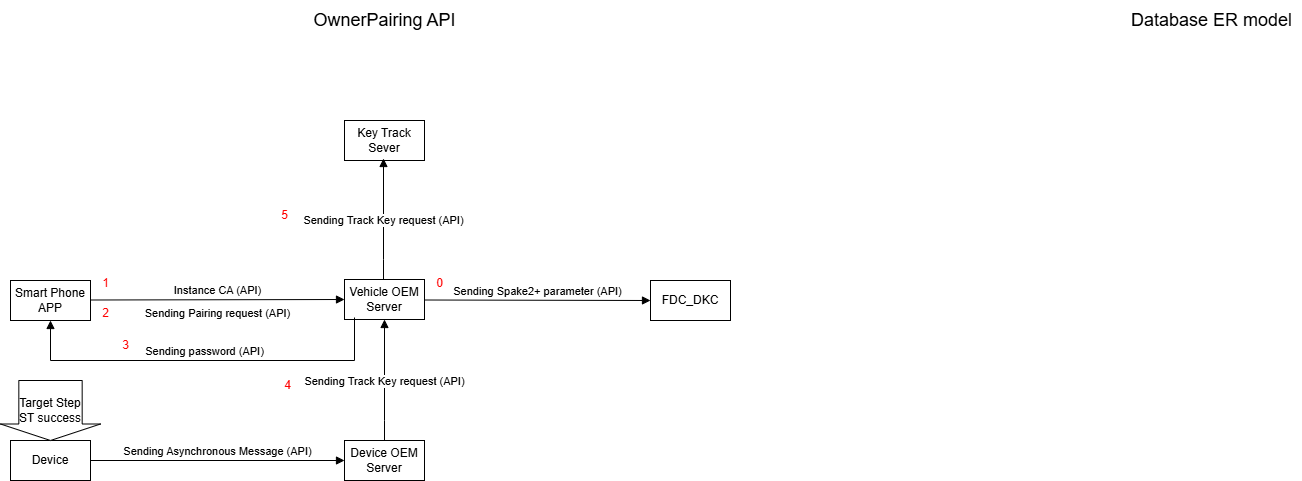

The diagram above was exported from draw.io. Its source (the exported page's mxGraphModel, read from the mxfile embedded in the PNG):
<mxGraphModel dx="1418" dy="786" grid="1" gridSize="10" guides="1" tooltips="1" connect="1" arrows="1" fold="1" page="1" pageScale="1" pageWidth="827" pageHeight="1169" math="0" shadow="0">
  <root>
    <mxCell id="0" />
    <mxCell id="1" parent="0" />
    <mxCell id="NB1qSsUPA7YusVbsp1ZE-1" value="&lt;font style=&quot;font-size: 18px;&quot;&gt;OwnerPairing API&lt;/font&gt;" style="text;html=1;align=center;verticalAlign=middle;resizable=0;points=[];autosize=1;strokeColor=none;fillColor=none;" vertex="1" parent="1">
      <mxGeometry x="329" width="170" height="40" as="geometry" />
    </mxCell>
    <mxCell id="NB1qSsUPA7YusVbsp1ZE-2" value="Vehicle OEM Server" style="rounded=0;whiteSpace=wrap;html=1;" vertex="1" parent="1">
      <mxGeometry x="374" y="279" width="80" height="40" as="geometry" />
    </mxCell>
    <mxCell id="NB1qSsUPA7YusVbsp1ZE-3" value="Smart Phone APP" style="rounded=0;whiteSpace=wrap;html=1;" vertex="1" parent="1">
      <mxGeometry x="40" y="280" width="80" height="40" as="geometry" />
    </mxCell>
    <mxCell id="NB1qSsUPA7YusVbsp1ZE-4" value="Device OEM Server" style="rounded=0;whiteSpace=wrap;html=1;" vertex="1" parent="1">
      <mxGeometry x="374" y="440" width="80" height="40" as="geometry" />
    </mxCell>
    <mxCell id="NB1qSsUPA7YusVbsp1ZE-5" value="Key Track Sever" style="rounded=0;whiteSpace=wrap;html=1;" vertex="1" parent="1">
      <mxGeometry x="374" y="120" width="80" height="40" as="geometry" />
    </mxCell>
    <mxCell id="NB1qSsUPA7YusVbsp1ZE-6" value="Device" style="rounded=0;whiteSpace=wrap;html=1;" vertex="1" parent="1">
      <mxGeometry x="40" y="440" width="80" height="40" as="geometry" />
    </mxCell>
    <mxCell id="NB1qSsUPA7YusVbsp1ZE-7" value="&lt;font style=&quot;font-size: 18px;&quot;&gt;Database ER model&lt;/font&gt;" style="text;html=1;align=center;verticalAlign=middle;resizable=0;points=[];autosize=1;strokeColor=none;fillColor=none;" vertex="1" parent="1">
      <mxGeometry x="1151" width="180" height="40" as="geometry" />
    </mxCell>
    <mxCell id="NB1qSsUPA7YusVbsp1ZE-8" value="FDC_DKC" style="rounded=0;whiteSpace=wrap;html=1;" vertex="1" parent="1">
      <mxGeometry x="680" y="280" width="80" height="40" as="geometry" />
    </mxCell>
    <mxCell id="NB1qSsUPA7YusVbsp1ZE-10" value="Sending Spake2+ parameter (API)" style="html=1;verticalAlign=bottom;endArrow=block;edgeStyle=elbowEdgeStyle;elbow=vertical;curved=0;rounded=0;entryX=0;entryY=0.5;entryDx=0;entryDy=0;" edge="1" parent="1" target="NB1qSsUPA7YusVbsp1ZE-8">
      <mxGeometry x="-0.0004" relative="1" as="geometry">
        <mxPoint x="454" y="299.5" as="sourcePoint" />
        <Array as="points" />
        <mxPoint x="628" y="299.5" as="targetPoint" />
        <mxPoint as="offset" />
      </mxGeometry>
    </mxCell>
    <mxCell id="NB1qSsUPA7YusVbsp1ZE-12" value="Sending Track Key request (API)" style="html=1;verticalAlign=bottom;endArrow=block;edgeStyle=elbowEdgeStyle;elbow=vertical;curved=0;rounded=0;entryX=0.5;entryY=1;entryDx=0;entryDy=0;" edge="1" parent="1" target="NB1qSsUPA7YusVbsp1ZE-2">
      <mxGeometry x="-0.1736" relative="1" as="geometry">
        <mxPoint x="414" y="440" as="sourcePoint" />
        <Array as="points">
          <mxPoint x="420" y="420" />
        </Array>
        <mxPoint x="414" y="350" as="targetPoint" />
        <mxPoint as="offset" />
      </mxGeometry>
    </mxCell>
    <mxCell id="NB1qSsUPA7YusVbsp1ZE-13" value="Instance CA (API)" style="html=1;verticalAlign=bottom;endArrow=block;edgeStyle=elbowEdgeStyle;elbow=vertical;curved=0;rounded=0;entryX=0;entryY=0.5;entryDx=0;entryDy=0;" edge="1" parent="1" target="NB1qSsUPA7YusVbsp1ZE-2">
      <mxGeometry x="-0.0004" relative="1" as="geometry">
        <mxPoint x="120" y="299.5" as="sourcePoint" />
        <Array as="points" />
        <mxPoint x="346" y="300" as="targetPoint" />
        <mxPoint as="offset" />
      </mxGeometry>
    </mxCell>
    <mxCell id="NB1qSsUPA7YusVbsp1ZE-14" value="Sending Asynchronous Message (API)" style="html=1;verticalAlign=bottom;endArrow=block;edgeStyle=elbowEdgeStyle;elbow=vertical;curved=0;rounded=0;entryX=0;entryY=0.5;entryDx=0;entryDy=0;" edge="1" parent="1">
      <mxGeometry x="-0.0004" relative="1" as="geometry">
        <mxPoint x="120" y="460" as="sourcePoint" />
        <Array as="points" />
        <mxPoint x="374" y="459.5" as="targetPoint" />
        <mxPoint as="offset" />
      </mxGeometry>
    </mxCell>
    <mxCell id="NB1qSsUPA7YusVbsp1ZE-15" value="Sending Track Key request (API)" style="html=1;verticalAlign=bottom;endArrow=block;edgeStyle=elbowEdgeStyle;elbow=vertical;curved=0;rounded=0;entryX=0.5;entryY=1;entryDx=0;entryDy=0;" edge="1" parent="1">
      <mxGeometry x="-0.1736" relative="1" as="geometry">
        <mxPoint x="413" y="279" as="sourcePoint" />
        <Array as="points">
          <mxPoint x="419" y="259" />
        </Array>
        <mxPoint x="413" y="158" as="targetPoint" />
        <mxPoint as="offset" />
      </mxGeometry>
    </mxCell>
    <mxCell id="NB1qSsUPA7YusVbsp1ZE-16" value="Target Step&lt;div&gt;ST success&lt;/div&gt;" style="shape=singleArrow;direction=south;whiteSpace=wrap;html=1;arrowWidth=0.6333333333333333;arrowSize=0.275;" vertex="1" parent="1">
      <mxGeometry x="30" y="380" width="100" height="60" as="geometry" />
    </mxCell>
    <mxCell id="NB1qSsUPA7YusVbsp1ZE-17" value="&lt;font style=&quot;color: rgb(255, 0, 0);&quot;&gt;0&lt;/font&gt;" style="text;html=1;align=center;verticalAlign=middle;resizable=0;points=[];autosize=1;strokeColor=none;fillColor=none;" vertex="1" parent="1">
      <mxGeometry x="454" y="268" width="30" height="30" as="geometry" />
    </mxCell>
    <mxCell id="NB1qSsUPA7YusVbsp1ZE-18" value="&lt;font style=&quot;color: rgb(255, 0, 0);&quot;&gt;1&lt;/font&gt;" style="text;html=1;align=center;verticalAlign=middle;resizable=0;points=[];autosize=1;strokeColor=none;fillColor=none;" vertex="1" parent="1">
      <mxGeometry x="120" y="268" width="30" height="30" as="geometry" />
    </mxCell>
    <mxCell id="NB1qSsUPA7YusVbsp1ZE-19" value="&lt;font color=&quot;#ff0000&quot;&gt;4&lt;/font&gt;" style="text;html=1;align=center;verticalAlign=middle;resizable=0;points=[];autosize=1;strokeColor=none;fillColor=none;" vertex="1" parent="1">
      <mxGeometry x="302" y="370" width="30" height="30" as="geometry" />
    </mxCell>
    <mxCell id="NB1qSsUPA7YusVbsp1ZE-20" value="&lt;font color=&quot;#ff0000&quot;&gt;5&lt;/font&gt;" style="text;html=1;align=center;verticalAlign=middle;resizable=0;points=[];autosize=1;strokeColor=none;fillColor=none;" vertex="1" parent="1">
      <mxGeometry x="299" y="200" width="30" height="30" as="geometry" />
    </mxCell>
    <mxCell id="NB1qSsUPA7YusVbsp1ZE-21" value="&lt;span style=&quot;font-size: 11px; background-color: rgb(255, 255, 255);&quot;&gt;Sending Pairing request (API)&lt;/span&gt;" style="text;html=1;align=center;verticalAlign=middle;resizable=0;points=[];autosize=1;strokeColor=none;fillColor=none;" vertex="1" parent="1">
      <mxGeometry x="162" y="298" width="170" height="30" as="geometry" />
    </mxCell>
    <mxCell id="NB1qSsUPA7YusVbsp1ZE-22" value="&lt;font style=&quot;color: rgb(255, 0, 0);&quot;&gt;2&lt;/font&gt;&lt;span style=&quot;color: rgba(0, 0, 0, 0); font-family: monospace; font-size: 0px; text-align: start;&quot;&gt;%3CmxGraphModel%3E%3Croot%3E%3CmxCell%20id%3D%220%22%2F%3E%3CmxCell%20id%3D%221%22%20parent%3D%220%22%2F%3E%3CmxCell%20id%3D%222%22%20value%3D%22%26lt%3Bfont%20style%3D%26quot%3Bcolor%3A%20rgb(255%2C%200%2C%200)%3B%26quot%3B%26gt%3B1%26lt%3B%2Ffont%26gt%3B%22%20style%3D%22text%3Bhtml%3D1%3Balign%3Dcenter%3BverticalAlign%3Dmiddle%3Bresizable%3D0%3Bpoints%3D%5B%5D%3Bautosize%3D1%3BstrokeColor%3Dnone%3BfillColor%3Dnone%3B%22%20vertex%3D%221%22%20parent%3D%221%22%3E%3CmxGeometry%20x%3D%22454%22%20y%3D%22260%22%20width%3D%2230%22%20height%3D%2230%22%20as%3D%22geometry%22%2F%3E%3C%2FmxCell%3E%3C%2Froot%3E%3C%2FmxGraphModel%3E&lt;/span&gt;" style="text;html=1;align=center;verticalAlign=middle;resizable=0;points=[];autosize=1;strokeColor=none;fillColor=none;" vertex="1" parent="1">
      <mxGeometry x="120" y="298" width="30" height="30" as="geometry" />
    </mxCell>
    <mxCell id="NB1qSsUPA7YusVbsp1ZE-24" value="Sending password (API)" style="html=1;verticalAlign=bottom;endArrow=block;edgeStyle=elbowEdgeStyle;elbow=vertical;curved=0;rounded=0;exitX=0.125;exitY=0.95;exitDx=0;exitDy=0;exitPerimeter=0;" edge="1" parent="1" source="NB1qSsUPA7YusVbsp1ZE-2">
      <mxGeometry x="-0.0004" relative="1" as="geometry">
        <mxPoint x="370" y="320" as="sourcePoint" />
        <Array as="points">
          <mxPoint x="507" y="360" />
        </Array>
        <mxPoint x="80" y="320" as="targetPoint" />
        <mxPoint as="offset" />
      </mxGeometry>
    </mxCell>
    <mxCell id="NB1qSsUPA7YusVbsp1ZE-25" value="&lt;font color=&quot;#ff0000&quot;&gt;3&lt;/font&gt;" style="text;html=1;align=center;verticalAlign=middle;resizable=0;points=[];autosize=1;strokeColor=none;fillColor=none;" vertex="1" parent="1">
      <mxGeometry x="140" y="330" width="30" height="30" as="geometry" />
    </mxCell>
  </root>
</mxGraphModel>